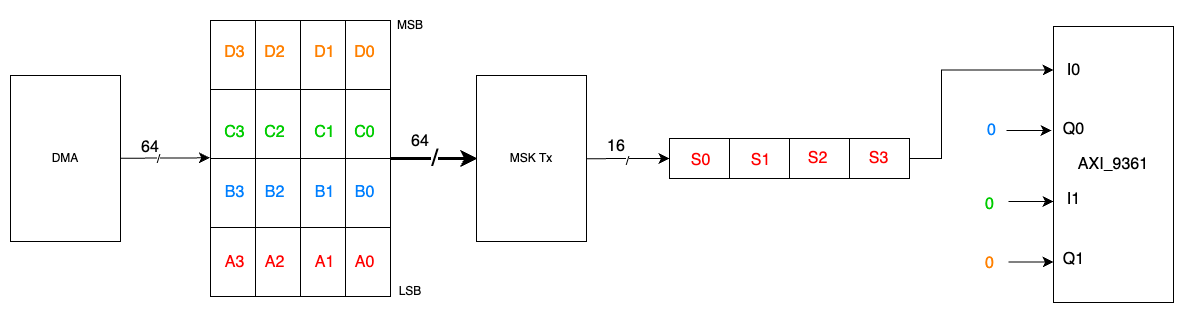

The diagram above was exported from draw.io. Its source (the exported page's mxGraphModel, read from the mxfile embedded in the PNG):
<mxGraphModel dx="1349" dy="540" grid="0" gridSize="10" guides="1" tooltips="1" connect="1" arrows="1" fold="1" page="0" pageScale="1" pageWidth="850" pageHeight="1100" math="0" shadow="0">
  <root>
    <mxCell id="0" />
    <mxCell id="1" parent="0" />
    <mxCell id="AyMYqNuPUEegRnhZJM69-19" value="" style="shape=table;startSize=0;container=1;collapsible=0;childLayout=tableLayout;" vertex="1" parent="1">
      <mxGeometry x="979" y="572" width="240" height="40" as="geometry" />
    </mxCell>
    <mxCell id="AyMYqNuPUEegRnhZJM69-20" value="" style="shape=tableRow;horizontal=0;startSize=0;swimlaneHead=0;swimlaneBody=0;strokeColor=inherit;top=0;left=0;bottom=0;right=0;collapsible=0;dropTarget=0;fillColor=none;points=[[0,0.5],[1,0.5]];portConstraint=eastwest;" vertex="1" parent="AyMYqNuPUEegRnhZJM69-19">
      <mxGeometry width="240" height="40" as="geometry" />
    </mxCell>
    <mxCell id="AyMYqNuPUEegRnhZJM69-21" value="" style="shape=partialRectangle;html=1;whiteSpace=wrap;connectable=0;strokeColor=inherit;overflow=hidden;fillColor=none;top=0;left=0;bottom=0;right=0;pointerEvents=1;" vertex="1" parent="AyMYqNuPUEegRnhZJM69-20">
      <mxGeometry width="60" height="40" as="geometry">
        <mxRectangle width="60" height="40" as="alternateBounds" />
      </mxGeometry>
    </mxCell>
    <mxCell id="AyMYqNuPUEegRnhZJM69-22" value="" style="shape=partialRectangle;html=1;whiteSpace=wrap;connectable=0;strokeColor=inherit;overflow=hidden;fillColor=none;top=0;left=0;bottom=0;right=0;pointerEvents=1;" vertex="1" parent="AyMYqNuPUEegRnhZJM69-20">
      <mxGeometry x="60" width="60" height="40" as="geometry">
        <mxRectangle width="60" height="40" as="alternateBounds" />
      </mxGeometry>
    </mxCell>
    <mxCell id="AyMYqNuPUEegRnhZJM69-23" value="" style="shape=partialRectangle;html=1;whiteSpace=wrap;connectable=0;strokeColor=inherit;overflow=hidden;fillColor=none;top=0;left=0;bottom=0;right=0;pointerEvents=1;" vertex="1" parent="AyMYqNuPUEegRnhZJM69-20">
      <mxGeometry x="120" width="60" height="40" as="geometry">
        <mxRectangle width="60" height="40" as="alternateBounds" />
      </mxGeometry>
    </mxCell>
    <mxCell id="AyMYqNuPUEegRnhZJM69-24" value="" style="shape=partialRectangle;html=1;whiteSpace=wrap;connectable=0;strokeColor=inherit;overflow=hidden;fillColor=none;top=0;left=0;bottom=0;right=0;pointerEvents=1;" vertex="1" parent="AyMYqNuPUEegRnhZJM69-20">
      <mxGeometry x="180" width="60" height="40" as="geometry">
        <mxRectangle width="60" height="40" as="alternateBounds" />
      </mxGeometry>
    </mxCell>
    <mxCell id="AyMYqNuPUEegRnhZJM69-26" value="" style="shape=table;childLayout=tableLayout;startSize=0;fillColor=none;collapsible=0;recursiveResize=0;expand=0;" vertex="1" parent="1">
      <mxGeometry x="520" y="454" width="180" height="276" as="geometry" />
    </mxCell>
    <mxCell id="AyMYqNuPUEegRnhZJM69-27" value="" style="shape=tableRow;horizontal=0;swimlaneHead=0;swimlaneBody=0;top=0;left=0;strokeColor=inherit;bottom=0;right=0;dropTarget=0;fontStyle=0;fillColor=none;points=[[0,0.5],[1,0.5]];portConstraint=eastwest;startSize=0;collapsible=0;recursiveResize=0;expand=0;" vertex="1" parent="AyMYqNuPUEegRnhZJM69-26">
      <mxGeometry width="180" height="69" as="geometry" />
    </mxCell>
    <mxCell id="AyMYqNuPUEegRnhZJM69-28" value="" style="swimlane;swimlaneHead=0;swimlaneBody=0;fontStyle=0;strokeColor=inherit;connectable=0;fillColor=none;startSize=0;collapsible=0;recursiveResize=0;expand=0;" vertex="1" parent="AyMYqNuPUEegRnhZJM69-27">
      <mxGeometry width="45" height="69" as="geometry">
        <mxRectangle width="45" height="69" as="alternateBounds" />
      </mxGeometry>
    </mxCell>
    <mxCell id="AyMYqNuPUEegRnhZJM69-29" value="" style="swimlane;swimlaneHead=0;swimlaneBody=0;fontStyle=0;strokeColor=inherit;connectable=0;fillColor=none;startSize=0;collapsible=0;recursiveResize=0;expand=0;" vertex="1" parent="AyMYqNuPUEegRnhZJM69-27">
      <mxGeometry x="45" width="45" height="69" as="geometry">
        <mxRectangle width="45" height="69" as="alternateBounds" />
      </mxGeometry>
    </mxCell>
    <mxCell id="AyMYqNuPUEegRnhZJM69-30" value="" style="swimlane;swimlaneHead=0;swimlaneBody=0;fontStyle=0;strokeColor=inherit;connectable=0;fillColor=none;startSize=0;collapsible=0;recursiveResize=0;expand=0;" vertex="1" parent="AyMYqNuPUEegRnhZJM69-27">
      <mxGeometry x="90" width="45" height="69" as="geometry">
        <mxRectangle width="45" height="69" as="alternateBounds" />
      </mxGeometry>
    </mxCell>
    <mxCell id="AyMYqNuPUEegRnhZJM69-31" value="" style="swimlane;swimlaneHead=0;swimlaneBody=0;fontStyle=0;strokeColor=inherit;connectable=0;fillColor=none;startSize=0;collapsible=0;recursiveResize=0;expand=0;" vertex="1" parent="AyMYqNuPUEegRnhZJM69-27">
      <mxGeometry x="135" width="45" height="69" as="geometry">
        <mxRectangle width="45" height="69" as="alternateBounds" />
      </mxGeometry>
    </mxCell>
    <mxCell id="AyMYqNuPUEegRnhZJM69-32" value="" style="shape=tableRow;horizontal=0;swimlaneHead=0;swimlaneBody=0;top=0;left=0;strokeColor=inherit;bottom=0;right=0;dropTarget=0;fontStyle=0;fillColor=none;points=[[0,0.5],[1,0.5]];portConstraint=eastwest;startSize=0;collapsible=0;recursiveResize=0;expand=0;" vertex="1" parent="AyMYqNuPUEegRnhZJM69-26">
      <mxGeometry y="69" width="180" height="69" as="geometry" />
    </mxCell>
    <mxCell id="AyMYqNuPUEegRnhZJM69-33" value="" style="swimlane;swimlaneHead=0;swimlaneBody=0;fontStyle=0;connectable=0;strokeColor=inherit;fillColor=none;startSize=0;collapsible=0;recursiveResize=0;expand=0;" vertex="1" parent="AyMYqNuPUEegRnhZJM69-32">
      <mxGeometry width="45" height="69" as="geometry">
        <mxRectangle width="45" height="69" as="alternateBounds" />
      </mxGeometry>
    </mxCell>
    <mxCell id="AyMYqNuPUEegRnhZJM69-34" value="" style="swimlane;swimlaneHead=0;swimlaneBody=0;fontStyle=0;connectable=0;strokeColor=inherit;fillColor=none;startSize=0;collapsible=0;recursiveResize=0;expand=0;" vertex="1" parent="AyMYqNuPUEegRnhZJM69-32">
      <mxGeometry x="45" width="45" height="69" as="geometry">
        <mxRectangle width="45" height="69" as="alternateBounds" />
      </mxGeometry>
    </mxCell>
    <mxCell id="AyMYqNuPUEegRnhZJM69-35" value="" style="swimlane;swimlaneHead=0;swimlaneBody=0;fontStyle=0;connectable=0;strokeColor=inherit;fillColor=none;startSize=0;collapsible=0;recursiveResize=0;expand=0;" vertex="1" parent="AyMYqNuPUEegRnhZJM69-32">
      <mxGeometry x="90" width="45" height="69" as="geometry">
        <mxRectangle width="45" height="69" as="alternateBounds" />
      </mxGeometry>
    </mxCell>
    <mxCell id="AyMYqNuPUEegRnhZJM69-36" value="" style="swimlane;swimlaneHead=0;swimlaneBody=0;fontStyle=0;connectable=0;strokeColor=inherit;fillColor=none;startSize=0;collapsible=0;recursiveResize=0;expand=0;" vertex="1" parent="AyMYqNuPUEegRnhZJM69-32">
      <mxGeometry x="135" width="45" height="69" as="geometry">
        <mxRectangle width="45" height="69" as="alternateBounds" />
      </mxGeometry>
    </mxCell>
    <mxCell id="AyMYqNuPUEegRnhZJM69-37" value="" style="shape=tableRow;horizontal=0;swimlaneHead=0;swimlaneBody=0;top=0;left=0;strokeColor=inherit;bottom=0;right=0;dropTarget=0;fontStyle=0;fillColor=none;points=[[0,0.5],[1,0.5]];portConstraint=eastwest;startSize=0;collapsible=0;recursiveResize=0;expand=0;" vertex="1" parent="AyMYqNuPUEegRnhZJM69-26">
      <mxGeometry y="138" width="180" height="69" as="geometry" />
    </mxCell>
    <mxCell id="AyMYqNuPUEegRnhZJM69-38" value="" style="swimlane;swimlaneHead=0;swimlaneBody=0;fontStyle=0;connectable=0;strokeColor=inherit;fillColor=none;startSize=0;collapsible=0;recursiveResize=0;expand=0;" vertex="1" parent="AyMYqNuPUEegRnhZJM69-37">
      <mxGeometry width="45" height="69" as="geometry">
        <mxRectangle width="45" height="69" as="alternateBounds" />
      </mxGeometry>
    </mxCell>
    <mxCell id="AyMYqNuPUEegRnhZJM69-39" value="" style="swimlane;swimlaneHead=0;swimlaneBody=0;fontStyle=0;connectable=0;strokeColor=inherit;fillColor=none;startSize=0;collapsible=0;recursiveResize=0;expand=0;" vertex="1" parent="AyMYqNuPUEegRnhZJM69-37">
      <mxGeometry x="45" width="45" height="69" as="geometry">
        <mxRectangle width="45" height="69" as="alternateBounds" />
      </mxGeometry>
    </mxCell>
    <mxCell id="AyMYqNuPUEegRnhZJM69-40" value="" style="swimlane;swimlaneHead=0;swimlaneBody=0;fontStyle=0;connectable=0;strokeColor=inherit;fillColor=none;startSize=0;collapsible=0;recursiveResize=0;expand=0;" vertex="1" parent="AyMYqNuPUEegRnhZJM69-37">
      <mxGeometry x="90" width="45" height="69" as="geometry">
        <mxRectangle width="45" height="69" as="alternateBounds" />
      </mxGeometry>
    </mxCell>
    <mxCell id="AyMYqNuPUEegRnhZJM69-41" value="" style="swimlane;swimlaneHead=0;swimlaneBody=0;fontStyle=0;connectable=0;strokeColor=inherit;fillColor=none;startSize=0;collapsible=0;recursiveResize=0;expand=0;" vertex="1" parent="AyMYqNuPUEegRnhZJM69-37">
      <mxGeometry x="135" width="45" height="69" as="geometry">
        <mxRectangle width="45" height="69" as="alternateBounds" />
      </mxGeometry>
    </mxCell>
    <mxCell id="AyMYqNuPUEegRnhZJM69-42" value="" style="shape=tableRow;horizontal=0;swimlaneHead=0;swimlaneBody=0;top=0;left=0;strokeColor=inherit;bottom=0;right=0;dropTarget=0;fontStyle=0;fillColor=none;points=[[0,0.5],[1,0.5]];portConstraint=eastwest;startSize=0;collapsible=0;recursiveResize=0;expand=0;" vertex="1" parent="AyMYqNuPUEegRnhZJM69-26">
      <mxGeometry y="207" width="180" height="69" as="geometry" />
    </mxCell>
    <mxCell id="AyMYqNuPUEegRnhZJM69-43" value="" style="swimlane;swimlaneHead=0;swimlaneBody=0;fontStyle=0;connectable=0;strokeColor=inherit;fillColor=none;startSize=0;collapsible=0;recursiveResize=0;expand=0;" vertex="1" parent="AyMYqNuPUEegRnhZJM69-42">
      <mxGeometry width="45" height="69" as="geometry">
        <mxRectangle width="45" height="69" as="alternateBounds" />
      </mxGeometry>
    </mxCell>
    <mxCell id="AyMYqNuPUEegRnhZJM69-44" value="" style="swimlane;swimlaneHead=0;swimlaneBody=0;fontStyle=0;connectable=0;strokeColor=inherit;fillColor=none;startSize=0;collapsible=0;recursiveResize=0;expand=0;" vertex="1" parent="AyMYqNuPUEegRnhZJM69-42">
      <mxGeometry x="45" width="45" height="69" as="geometry">
        <mxRectangle width="45" height="69" as="alternateBounds" />
      </mxGeometry>
    </mxCell>
    <mxCell id="AyMYqNuPUEegRnhZJM69-45" value="" style="swimlane;swimlaneHead=0;swimlaneBody=0;fontStyle=0;connectable=0;strokeColor=inherit;fillColor=none;startSize=0;collapsible=0;recursiveResize=0;expand=0;" vertex="1" parent="AyMYqNuPUEegRnhZJM69-42">
      <mxGeometry x="90" width="45" height="69" as="geometry">
        <mxRectangle width="45" height="69" as="alternateBounds" />
      </mxGeometry>
    </mxCell>
    <mxCell id="AyMYqNuPUEegRnhZJM69-46" value="" style="swimlane;swimlaneHead=0;swimlaneBody=0;fontStyle=0;connectable=0;strokeColor=inherit;fillColor=none;startSize=0;collapsible=0;recursiveResize=0;expand=0;" vertex="1" parent="AyMYqNuPUEegRnhZJM69-42">
      <mxGeometry x="135" width="45" height="69" as="geometry">
        <mxRectangle width="45" height="69" as="alternateBounds" />
      </mxGeometry>
    </mxCell>
    <mxCell id="AyMYqNuPUEegRnhZJM69-47" value="&lt;font style=&quot;font-size: 24px;&quot;&gt;/&lt;/font&gt;" style="endArrow=classic;html=1;rounded=0;fontSize=12;startSize=8;endSize=8;curved=1;exitX=1;exitY=0.5;exitDx=0;exitDy=0;strokeWidth=3;" edge="1" parent="1" source="AyMYqNuPUEegRnhZJM69-26">
      <mxGeometry width="50" height="50" relative="1" as="geometry">
        <mxPoint x="500" y="640" as="sourcePoint" />
        <mxPoint x="787" y="592" as="targetPoint" />
      </mxGeometry>
    </mxCell>
    <mxCell id="AyMYqNuPUEegRnhZJM69-48" value="64" style="text;strokeColor=none;fillColor=none;html=1;align=center;verticalAlign=middle;whiteSpace=wrap;rounded=0;fontSize=16;" vertex="1" parent="1">
      <mxGeometry x="700" y="560" width="60" height="30" as="geometry" />
    </mxCell>
    <mxCell id="AyMYqNuPUEegRnhZJM69-49" value="LSB" style="text;strokeColor=none;fillColor=none;html=1;align=center;verticalAlign=middle;whiteSpace=wrap;rounded=0;fontSize=12;" vertex="1" parent="1">
      <mxGeometry x="690" y="710" width="60" height="30" as="geometry" />
    </mxCell>
    <mxCell id="AyMYqNuPUEegRnhZJM69-50" value="MSB" style="text;strokeColor=none;fillColor=none;html=1;align=center;verticalAlign=middle;whiteSpace=wrap;rounded=0;fontSize=12;" vertex="1" parent="1">
      <mxGeometry x="690" y="444" width="60" height="30" as="geometry" />
    </mxCell>
    <mxCell id="AyMYqNuPUEegRnhZJM69-51" value="A0" style="text;html=1;align=center;verticalAlign=middle;resizable=0;points=[];autosize=1;strokeColor=none;fillColor=none;fontSize=16;fontColor=#FF0000;" vertex="1" parent="1">
      <mxGeometry x="654" y="681" width="40" height="30" as="geometry" />
    </mxCell>
    <mxCell id="AyMYqNuPUEegRnhZJM69-52" value="B0" style="text;html=1;align=center;verticalAlign=middle;resizable=0;points=[];autosize=1;strokeColor=none;fillColor=none;fontSize=16;fontColor=#007FFF;" vertex="1" parent="1">
      <mxGeometry x="654" y="611" width="40" height="30" as="geometry" />
    </mxCell>
    <mxCell id="AyMYqNuPUEegRnhZJM69-53" value="C0" style="text;html=1;align=center;verticalAlign=middle;resizable=0;points=[];autosize=1;strokeColor=none;fillColor=none;fontSize=16;fontColor=#00CC00;" vertex="1" parent="1">
      <mxGeometry x="654" y="551" width="40" height="30" as="geometry" />
    </mxCell>
    <mxCell id="AyMYqNuPUEegRnhZJM69-54" value="D0" style="text;html=1;align=center;verticalAlign=middle;resizable=0;points=[];autosize=1;strokeColor=none;fillColor=none;fontSize=16;fontColor=#FF8000;" vertex="1" parent="1">
      <mxGeometry x="654" y="471" width="40" height="30" as="geometry" />
    </mxCell>
    <mxCell id="AyMYqNuPUEegRnhZJM69-55" value="A1" style="text;html=1;align=center;verticalAlign=middle;resizable=0;points=[];autosize=1;strokeColor=none;fillColor=none;fontSize=16;fontColor=#FF0000;" vertex="1" parent="1">
      <mxGeometry x="614" y="681" width="40" height="30" as="geometry" />
    </mxCell>
    <mxCell id="AyMYqNuPUEegRnhZJM69-56" value="B1" style="text;html=1;align=center;verticalAlign=middle;resizable=0;points=[];autosize=1;strokeColor=none;fillColor=none;fontSize=16;fontColor=#007FFF;" vertex="1" parent="1">
      <mxGeometry x="614" y="611" width="40" height="30" as="geometry" />
    </mxCell>
    <mxCell id="AyMYqNuPUEegRnhZJM69-57" value="C1" style="text;html=1;align=center;verticalAlign=middle;resizable=0;points=[];autosize=1;strokeColor=none;fillColor=none;fontSize=16;fontColor=#00CC00;" vertex="1" parent="1">
      <mxGeometry x="614" y="551" width="40" height="30" as="geometry" />
    </mxCell>
    <mxCell id="AyMYqNuPUEegRnhZJM69-58" value="D1" style="text;html=1;align=center;verticalAlign=middle;resizable=0;points=[];autosize=1;strokeColor=none;fillColor=none;fontSize=16;fontColor=#FF8000;" vertex="1" parent="1">
      <mxGeometry x="614" y="471" width="40" height="30" as="geometry" />
    </mxCell>
    <mxCell id="AyMYqNuPUEegRnhZJM69-59" value="A2" style="text;html=1;align=center;verticalAlign=middle;resizable=0;points=[];autosize=1;strokeColor=none;fillColor=none;fontSize=16;fontColor=#FF0000;" vertex="1" parent="1">
      <mxGeometry x="564" y="681" width="40" height="30" as="geometry" />
    </mxCell>
    <mxCell id="AyMYqNuPUEegRnhZJM69-60" value="B2" style="text;html=1;align=center;verticalAlign=middle;resizable=0;points=[];autosize=1;strokeColor=none;fillColor=none;fontSize=16;fontColor=#007FFF;" vertex="1" parent="1">
      <mxGeometry x="564" y="611" width="40" height="30" as="geometry" />
    </mxCell>
    <mxCell id="AyMYqNuPUEegRnhZJM69-61" value="C2" style="text;html=1;align=center;verticalAlign=middle;resizable=0;points=[];autosize=1;strokeColor=none;fillColor=none;fontSize=16;fontColor=#00CC00;" vertex="1" parent="1">
      <mxGeometry x="564" y="551" width="40" height="30" as="geometry" />
    </mxCell>
    <mxCell id="AyMYqNuPUEegRnhZJM69-62" value="D2" style="text;html=1;align=center;verticalAlign=middle;resizable=0;points=[];autosize=1;strokeColor=none;fillColor=none;fontSize=16;fontColor=#FF8000;" vertex="1" parent="1">
      <mxGeometry x="564" y="471" width="40" height="30" as="geometry" />
    </mxCell>
    <mxCell id="AyMYqNuPUEegRnhZJM69-63" value="A3" style="text;html=1;align=center;verticalAlign=middle;resizable=0;points=[];autosize=1;strokeColor=none;fillColor=none;fontSize=16;fontColor=#FF0000;" vertex="1" parent="1">
      <mxGeometry x="524" y="681" width="40" height="30" as="geometry" />
    </mxCell>
    <mxCell id="AyMYqNuPUEegRnhZJM69-64" value="B3" style="text;html=1;align=center;verticalAlign=middle;resizable=0;points=[];autosize=1;strokeColor=none;fillColor=none;fontSize=16;fontColor=#007FFF;" vertex="1" parent="1">
      <mxGeometry x="524" y="611" width="40" height="30" as="geometry" />
    </mxCell>
    <mxCell id="AyMYqNuPUEegRnhZJM69-65" value="C3" style="text;html=1;align=center;verticalAlign=middle;resizable=0;points=[];autosize=1;strokeColor=none;fillColor=none;fontSize=16;fontColor=#00CC00;" vertex="1" parent="1">
      <mxGeometry x="524" y="551" width="40" height="30" as="geometry" />
    </mxCell>
    <mxCell id="AyMYqNuPUEegRnhZJM69-66" value="D3" style="text;html=1;align=center;verticalAlign=middle;resizable=0;points=[];autosize=1;strokeColor=none;fillColor=none;fontSize=16;fontColor=#FF8000;" vertex="1" parent="1">
      <mxGeometry x="524" y="471" width="40" height="30" as="geometry" />
    </mxCell>
    <mxCell id="AyMYqNuPUEegRnhZJM69-67" value="" style="endArrow=classic;html=1;rounded=0;fontSize=12;startSize=8;endSize=8;curved=1;exitX=1;exitY=0.16;exitDx=0;exitDy=0;exitPerimeter=0;entryX=0;entryY=0.5;entryDx=0;entryDy=0;" edge="1" parent="1" target="AyMYqNuPUEegRnhZJM69-20">
      <mxGeometry width="50" height="50" relative="1" as="geometry">
        <mxPoint x="896" y="592.16" as="sourcePoint" />
        <mxPoint x="978.7600000000002" y="571.6320000000001" as="targetPoint" />
      </mxGeometry>
    </mxCell>
    <mxCell id="AyMYqNuPUEegRnhZJM69-68" value="/" style="edgeLabel;html=1;align=center;verticalAlign=middle;resizable=0;points=[];fontSize=12;" vertex="1" connectable="0" parent="AyMYqNuPUEegRnhZJM69-67">
      <mxGeometry x="-0.0358" y="-2" relative="1" as="geometry">
        <mxPoint as="offset" />
      </mxGeometry>
    </mxCell>
    <mxCell id="AyMYqNuPUEegRnhZJM69-75" value="16" style="text;strokeColor=none;fillColor=none;html=1;align=center;verticalAlign=middle;whiteSpace=wrap;rounded=0;fontSize=16;" vertex="1" parent="1">
      <mxGeometry x="896" y="565" width="60" height="30" as="geometry" />
    </mxCell>
    <mxCell id="AyMYqNuPUEegRnhZJM69-79" value="S0" style="text;html=1;align=center;verticalAlign=middle;resizable=0;points=[];autosize=1;strokeColor=none;fillColor=none;fontSize=16;fontColor=#FF0000;" vertex="1" parent="1">
      <mxGeometry x="991" y="578" width="38" height="31" as="geometry" />
    </mxCell>
    <mxCell id="AyMYqNuPUEegRnhZJM69-80" value="S1" style="text;html=1;align=center;verticalAlign=middle;resizable=0;points=[];autosize=1;strokeColor=none;fillColor=none;fontSize=16;fontColor=#FF0000;" vertex="1" parent="1">
      <mxGeometry x="1051" y="578" width="38" height="31" as="geometry" />
    </mxCell>
    <mxCell id="AyMYqNuPUEegRnhZJM69-81" value="S2" style="text;html=1;align=center;verticalAlign=middle;resizable=0;points=[];autosize=1;strokeColor=none;fillColor=none;fontSize=16;fontColor=#FF0000;" vertex="1" parent="1">
      <mxGeometry x="1108" y="576" width="38" height="31" as="geometry" />
    </mxCell>
    <mxCell id="AyMYqNuPUEegRnhZJM69-82" value="S3" style="text;html=1;align=center;verticalAlign=middle;resizable=0;points=[];autosize=1;strokeColor=none;fillColor=none;fontSize=16;fontColor=#FF0000;" vertex="1" parent="1">
      <mxGeometry x="1169" y="576" width="38" height="31" as="geometry" />
    </mxCell>
    <mxCell id="AyMYqNuPUEegRnhZJM69-95" value="" style="endArrow=classic;html=1;rounded=0;fontSize=12;startSize=8;endSize=8;curved=1;entryX=-0.004;entryY=0.99;entryDx=0;entryDy=0;entryPerimeter=0;" edge="1" parent="1" source="AyMYqNuPUEegRnhZJM69-97" target="AyMYqNuPUEegRnhZJM69-32">
      <mxGeometry width="50" height="50" relative="1" as="geometry">
        <mxPoint x="360" y="600" as="sourcePoint" />
        <mxPoint x="660" y="680" as="targetPoint" />
      </mxGeometry>
    </mxCell>
    <mxCell id="AyMYqNuPUEegRnhZJM69-96" value="/" style="edgeLabel;html=1;align=center;verticalAlign=middle;resizable=0;points=[];fontSize=12;" vertex="1" connectable="0" parent="AyMYqNuPUEegRnhZJM69-95">
      <mxGeometry x="-0.1489" y="-1" relative="1" as="geometry">
        <mxPoint as="offset" />
      </mxGeometry>
    </mxCell>
    <mxCell id="AyMYqNuPUEegRnhZJM69-97" value="DMA" style="rounded=0;whiteSpace=wrap;html=1;" vertex="1" parent="1">
      <mxGeometry x="320" y="509" width="110" height="166" as="geometry" />
    </mxCell>
    <mxCell id="AyMYqNuPUEegRnhZJM69-98" value="64" style="text;strokeColor=none;fillColor=none;html=1;align=center;verticalAlign=middle;whiteSpace=wrap;rounded=0;fontSize=16;" vertex="1" parent="1">
      <mxGeometry x="430" y="566" width="60" height="30" as="geometry" />
    </mxCell>
    <mxCell id="AyMYqNuPUEegRnhZJM69-99" value="&lt;font style=&quot;font-size: 16px;&quot;&gt;AXI_9361&lt;/font&gt;" style="rounded=0;whiteSpace=wrap;html=1;points=[[0,0,0,0,0],[0,0.16,0,0,0],[0,0.37,0,0,0],[0,0.64,0,0,0],[0,0.84,0,0,0],[0,1,0,0,0],[0.25,0,0,0,0],[0.25,1,0,0,0],[0.5,0,0,0,0],[0.5,1,0,0,0],[0.75,0,0,0,0],[0.75,1,0,0,0],[1,0,0,0,0],[1,0.25,0,0,0],[1,0.5,0,0,0],[1,0.75,0,0,0],[1,1,0,0,0]];" vertex="1" parent="1">
      <mxGeometry x="1363" y="460" width="120" height="276" as="geometry" />
    </mxCell>
    <mxCell id="AyMYqNuPUEegRnhZJM69-102" value="&lt;font color=&quot;#000000&quot;&gt;I0&lt;/font&gt;" style="text;html=1;align=center;verticalAlign=middle;resizable=0;points=[];autosize=1;strokeColor=none;fillColor=none;fontSize=16;fontColor=#FF0000;" vertex="1" parent="1">
      <mxGeometry x="1363" y="488.5" width="40" height="30" as="geometry" />
    </mxCell>
    <mxCell id="AyMYqNuPUEegRnhZJM69-103" value="&lt;font color=&quot;#000000&quot;&gt;Q0&lt;/font&gt;" style="text;html=1;align=center;verticalAlign=middle;resizable=0;points=[];autosize=1;strokeColor=none;fillColor=none;fontSize=16;fontColor=#FF0000;" vertex="1" parent="1">
      <mxGeometry x="1363" y="547.5" width="40" height="30" as="geometry" />
    </mxCell>
    <mxCell id="AyMYqNuPUEegRnhZJM69-104" value="&lt;font color=&quot;#000000&quot;&gt;I1&lt;/font&gt;" style="text;html=1;align=center;verticalAlign=middle;resizable=0;points=[];autosize=1;strokeColor=none;fillColor=none;fontSize=16;fontColor=#FF0000;" vertex="1" parent="1">
      <mxGeometry x="1363" y="617.5" width="40" height="30" as="geometry" />
    </mxCell>
    <mxCell id="AyMYqNuPUEegRnhZJM69-105" value="&lt;font color=&quot;#000000&quot;&gt;Q1&lt;/font&gt;" style="text;html=1;align=center;verticalAlign=middle;resizable=0;points=[];autosize=1;strokeColor=none;fillColor=none;fontSize=16;fontColor=#FF0000;" vertex="1" parent="1">
      <mxGeometry x="1363" y="677.5" width="40" height="30" as="geometry" />
    </mxCell>
    <mxCell id="AyMYqNuPUEegRnhZJM69-112" value="MSK Tx" style="rounded=0;whiteSpace=wrap;html=1;" vertex="1" parent="1">
      <mxGeometry x="786" y="509" width="110" height="166" as="geometry" />
    </mxCell>
    <mxCell id="AyMYqNuPUEegRnhZJM69-113" value="" style="edgeStyle=elbowEdgeStyle;elbow=horizontal;endArrow=classic;html=1;curved=0;rounded=0;endSize=8;startSize=8;fontSize=12;exitX=1;exitY=0.5;exitDx=0;exitDy=0;" edge="1" parent="1" source="AyMYqNuPUEegRnhZJM69-20" target="AyMYqNuPUEegRnhZJM69-102">
      <mxGeometry width="50" height="50" relative="1" as="geometry">
        <mxPoint x="822" y="663" as="sourcePoint" />
        <mxPoint x="872" y="613" as="targetPoint" />
        <Array as="points">
          <mxPoint x="1251" y="547" />
        </Array>
      </mxGeometry>
    </mxCell>
    <mxCell id="AyMYqNuPUEegRnhZJM69-114" value="" style="endArrow=classic;html=1;rounded=0;fontSize=12;startSize=8;endSize=8;curved=1;entryX=-0.05;entryY=0.55;entryDx=0;entryDy=0;entryPerimeter=0;" edge="1" parent="1" target="AyMYqNuPUEegRnhZJM69-103">
      <mxGeometry width="50" height="50" relative="1" as="geometry">
        <mxPoint x="1316" y="564" as="sourcePoint" />
        <mxPoint x="1012" y="601" as="targetPoint" />
      </mxGeometry>
    </mxCell>
    <mxCell id="AyMYqNuPUEegRnhZJM69-115" value="" style="endArrow=classic;html=1;rounded=0;fontSize=12;startSize=8;endSize=8;curved=1;entryX=-0.05;entryY=0.55;entryDx=0;entryDy=0;entryPerimeter=0;" edge="1" parent="1">
      <mxGeometry width="50" height="50" relative="1" as="geometry">
        <mxPoint x="1318" y="635" as="sourcePoint" />
        <mxPoint x="1363" y="635" as="targetPoint" />
      </mxGeometry>
    </mxCell>
    <mxCell id="AyMYqNuPUEegRnhZJM69-116" value="" style="endArrow=classic;html=1;rounded=0;fontSize=12;startSize=8;endSize=8;curved=1;entryX=-0.05;entryY=0.55;entryDx=0;entryDy=0;entryPerimeter=0;" edge="1" parent="1">
      <mxGeometry width="50" height="50" relative="1" as="geometry">
        <mxPoint x="1318" y="695.5" as="sourcePoint" />
        <mxPoint x="1363" y="695.5" as="targetPoint" />
      </mxGeometry>
    </mxCell>
    <mxCell id="AyMYqNuPUEegRnhZJM69-117" value="0" style="text;html=1;align=center;verticalAlign=middle;resizable=0;points=[];autosize=1;strokeColor=none;fillColor=none;fontSize=16;fontColor=#007FFF;" vertex="1" parent="1">
      <mxGeometry x="1287" y="548" width="27" height="31" as="geometry" />
    </mxCell>
    <mxCell id="AyMYqNuPUEegRnhZJM69-118" value="0" style="text;html=1;align=center;verticalAlign=middle;resizable=0;points=[];autosize=1;strokeColor=none;fillColor=none;fontSize=16;fontColor=#00CC00;" vertex="1" parent="1">
      <mxGeometry x="1285" y="622" width="27" height="31" as="geometry" />
    </mxCell>
    <mxCell id="AyMYqNuPUEegRnhZJM69-119" value="0" style="text;html=1;align=center;verticalAlign=middle;resizable=0;points=[];autosize=1;strokeColor=none;fillColor=none;fontSize=16;fontColor=#FF8000;" vertex="1" parent="1">
      <mxGeometry x="1285" y="681" width="27" height="31" as="geometry" />
    </mxCell>
  </root>
</mxGraphModel>